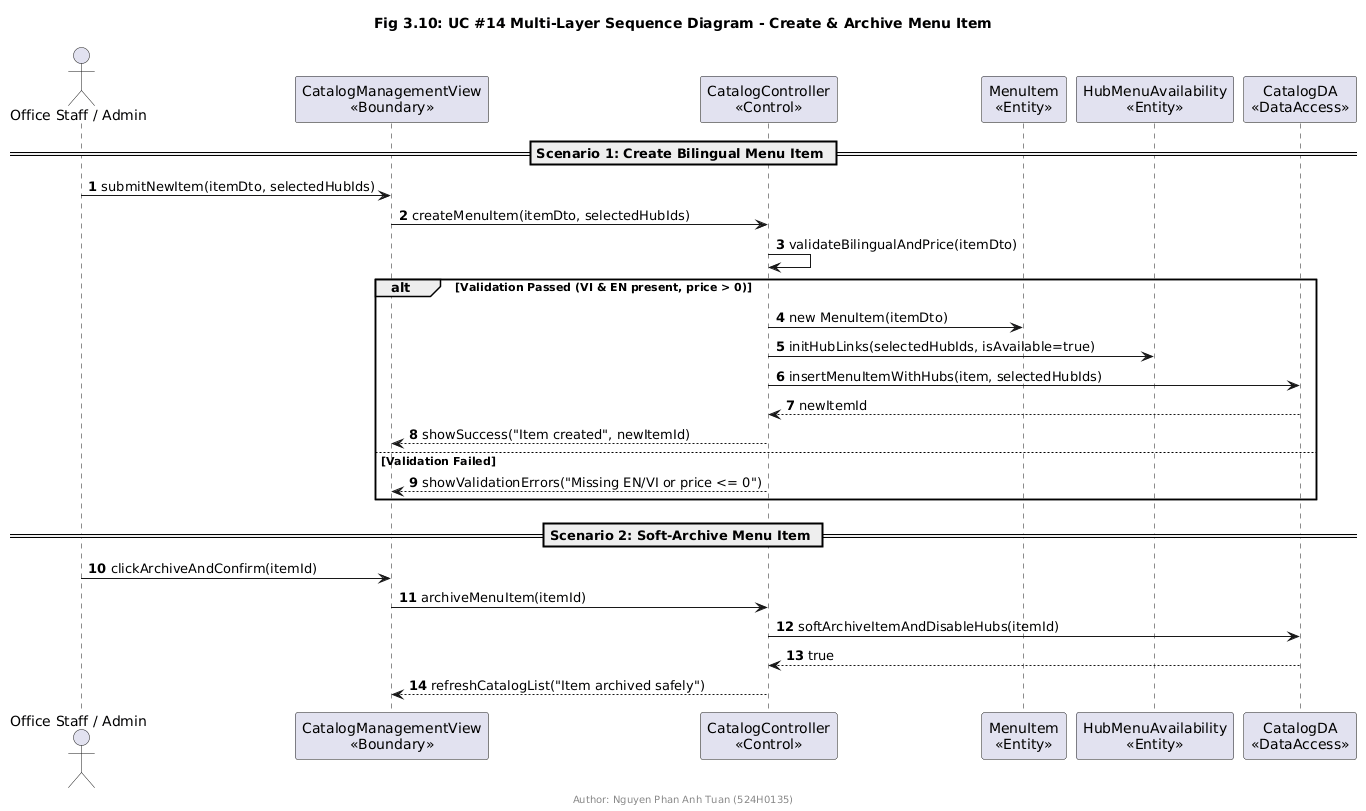

The diagram above was rendered by PlantUML. Its source (embedded in the PNG):
@startuml
title Fig 3.10: UC #14 Multi-Layer Sequence Diagram - Create & Archive Menu Item
footer Author: Nguyen Phan Anh Tuan (524H0135)
autonumber

actor "Office Staff / Admin" as Admin
participant "CatalogManagementView\n<<Boundary>>" as View
participant "CatalogController\n<<Control>>" as Ctrl
participant "MenuItem\n<<Entity>>" as Item
participant "HubMenuAvailability\n<<Entity>>" as Avail
participant "CatalogDA\n<<DataAccess>>" as DA

== Scenario 1: Create Bilingual Menu Item ==
Admin -> View : submitNewItem(itemDto, selectedHubIds)
View -> Ctrl : createMenuItem(itemDto, selectedHubIds)
Ctrl -> Ctrl : validateBilingualAndPrice(itemDto)
alt Validation Passed (VI & EN present, price > 0)
  Ctrl -> Item : new MenuItem(itemDto)
  Ctrl -> Avail : initHubLinks(selectedHubIds, isAvailable=true)
  Ctrl -> DA : insertMenuItemWithHubs(item, selectedHubIds)
  DA --> Ctrl : newItemId
  Ctrl --> View : showSuccess("Item created", newItemId)
else Validation Failed
  Ctrl --> View : showValidationErrors("Missing EN/VI or price <= 0")
end

== Scenario 2: Soft-Archive Menu Item ==
Admin -> View : clickArchiveAndConfirm(itemId)
View -> Ctrl : archiveMenuItem(itemId)
Ctrl -> DA : softArchiveItemAndDisableHubs(itemId)
DA --> Ctrl : true
Ctrl --> View : refreshCatalogList("Item archived safely")
@enduml